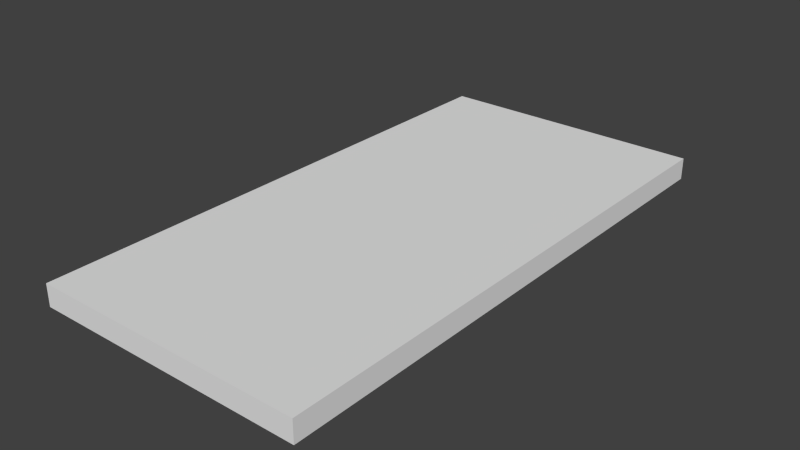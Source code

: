 # Source: floortilewhitehalf.blend  (saved by Blender 2.73.0; exported with 4.5.12 LTS)
import bpy
from mathutils import Matrix  # noqa: F401  (used for matrix-valued properties, if any)

bpy.ops.wm.read_factory_settings(use_empty=True)
scene = bpy.context.scene
scene.name = 'Scene'

# ---- collections
col_collection_1 = bpy.data.collections.new('Collection 1'); scene.collection.children.link(col_collection_1)

# ---- materials (node trees are filled in below, after node groups)
mat_floortilewhitehalf = bpy.data.materials.new('floortilewhitehalf')
mat_floortilewhitehalf.alpha_threshold = 0.0
mat_floortilewhitehalf.use_transparent_shadow = False
mat_floortilewhitehalf.roughness = 0.5
mat_floortilewhitehalf.specular_intensity = 0.1632
mat_floortilewhitehalf.line_color = (0.0, 0.0, 0.0, 1.0)

# ---- material node trees

# ---- world
world_world = bpy.data.worlds.new('World'); scene.world = world_world
world_world.color = (0.05088, 0.05088, 0.05088)
world_world.use_sun_shadow = False
world_world.sun_shadow_jitter_overblur = 0.0
world_world.cycles.sampling_method = 'MANUAL'
world_world.cycles.sample_map_resolution = 256

# ---- meshes
me_plane = bpy.data.meshes.new('Plane')
me_plane.from_pydata([(0.0, -0.5, 0.0), (0.5, -0.5, 0.0), (0.0, 0.5, 0.0), (0.5, 0.5, 0.0), (0.0, -0.5, -0.04), (0.5, -0.5, -0.04), (0.0, 0.5, -0.04), (0.5, 0.5, -0.04)], [], [(0, 1, 3, 2), (4, 6, 7, 5), (3, 7, 6, 2), (1, 5, 7, 3), (0, 4, 5, 1), (2, 6, 4, 0)])
_uv = me_plane.uv_layers.new(name='UVMap')
_uv.uv.foreach_set('vector', [9.997e-05, 0.5193, 0.4807, 0.5193, 0.4807, 0.9999, 9.996e-05, 0.9999, 0.01932, 0.4999, 0.01932, 0.01932, 0.4999, 0.01932, 0.4999, 0.4999, 0.4999, 0.0001, 0.4999, 0.01932, 0.01932, 0.01932, 0.01932, 9.996e-05, 0.5191, 0.4999, 0.4999, 0.4999, 0.4999, 0.01932, 0.5191, 0.01932, 0.01932, 0.5191, 0.01932, 0.4999, 0.4999, 0.4999, 0.4999, 0.5191, 0.0001, 0.01932, 0.01932, 0.01932, 0.01932, 0.4999, 9.996e-05, 0.4999])
me_plane.materials.append(mat_floortilewhitehalf)
me_plane.use_remesh_preserve_volume = False
me_plane.use_remesh_preserve_attributes = False
me_plane.use_mirror_vertex_groups = False
me_plane.update()

# ---- objects
ob_floortilewhitehalf = bpy.data.objects.new('floortilewhitehalf', me_plane)

# ---- transforms, parenting, visibility, modifiers, constraints
ob_floortilewhitehalf.location = (0.0, 0.0, 0.0)
ob_floortilewhitehalf.lineart.crease_threshold = 0.0

# ---- collection membership
col_collection_1.objects.link(ob_floortilewhitehalf)

# ---- scene / render settings (as saved in the file)
scene.frame_start = 1; scene.frame_end = 250; scene.frame_set(0)
scene.render.engine = 'BLENDER_EEVEE_NEXT'
scene.render.resolution_percentage = 50
scene.render.dither_intensity = 0.0
scene.cycles.use_denoising = False
scene.cycles.samples = 10
scene.cycles.sampling_pattern = 'TABULATED_SOBOL'
scene.cycles.light_sampling_threshold = 0.0
scene.cycles.use_adaptive_sampling = False
scene.cycles.use_light_tree = False
scene.cycles.blur_glossy = 0.0
scene.cycles.volume_bounces = 1
scene.cycles.pixel_filter_type = 'GAUSSIAN'
scene.cycles.sample_clamp_indirect = 0.0
scene.view_settings.view_transform = 'Standard'
bpy.context.view_layer.update()

# ---- added for rendering (the .blend has no active camera and no usable light): camera, sun
cam_auto = bpy.data.cameras.new('AutoCamera')
cam_auto.lens = 50.0
cam_auto.sensor_width = 36.0
cam_auto.clip_end = 1000.0
ob_auto_camera = bpy.data.objects.new('AutoCamera', cam_auto)
scene.collection.objects.link(ob_auto_camera)
ob_auto_camera.location = (1.28509, -1.24211, 0.808076)
ob_auto_camera.rotation_euler = (1.09748, -7.21219e-08, 0.694738)
scene.camera = ob_auto_camera
light_auto_sun = bpy.data.lights.new('AutoSun', 'SUN')
light_auto_sun.energy = 3.0
light_auto_sun.angle = 0.0523599
ob_auto_sun = bpy.data.objects.new('AutoSun', light_auto_sun)
scene.collection.objects.link(ob_auto_sun)
ob_auto_sun.rotation_euler = (0.872665, 0.174533, 0.523599)
bpy.context.view_layer.update()
